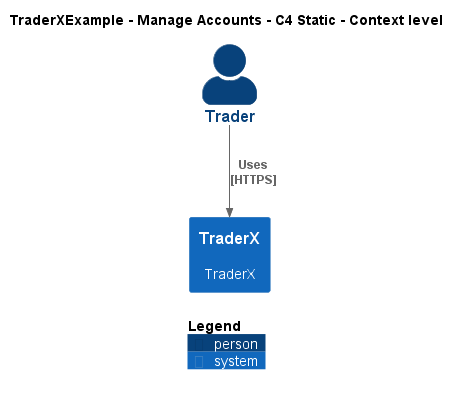

The diagram above was rendered by PlantUML. Its source (embedded in the PNG):
@startuml
!include ..\..\..\.c4s\C4_Context.puml

AddElementTag("c4interflow:lifecycle:new", $bgColor=green, $fontColor=#ffffff, $borderColor=green, $shadowing="False")
AddElementTag("c4interflow:lifecycle:changed", $bgColor=orange, $fontColor=#ffffff, $borderColor=orange, $shadowing="False")
AddElementTag("c4interflow:lifecycle:removed", $bgColor=red, $fontColor=#ffffff, $borderColor=red, $shadowing="False")

AddRelTag("c4interflow:lifecycle:new", $textColor=green, $lineColor=green)
AddRelTag("c4interflow:lifecycle:changed", $textColor=orange, $lineColor=orange)
AddRelTag("c4interflow:lifecycle:removed", $textColor=red, $lineColor=red)

SHOW_PERSON_PORTRAIT()
LAYOUT_TOP_DOWN()

skinparam linetype polyline

title TraderXExample - Manage Accounts - C4 Static - Context level

Person(TraderXExample.Actors.Trader, "Trader", "")
System(TraderXExample.SoftwareSystems.TraderX, "TraderX", "TraderX")

Rel(TraderXExample.Actors.Trader, TraderXExample.SoftwareSystems.TraderX, "Uses\n[HTTPS]", $tags='protocol:https')


SHOW_LEGEND()
@enduml